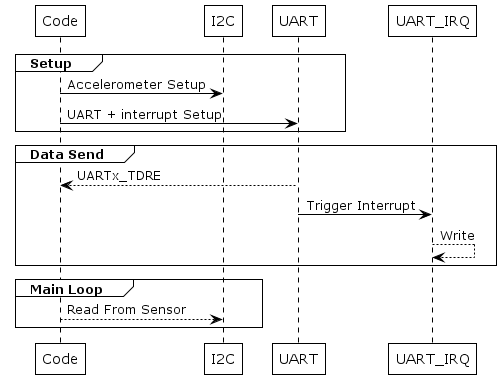

The diagram above was rendered by PlantUML. Its source (embedded in the PNG):
@startuml

!theme plain

participant Code
participant I2C
participant UART
participant UART_IRQ

group Setup
    Code -> I2C : Accelerometer Setup

    Code -> UART : UART + interrupt Setup
end

group Data Send
    UART --> Code : UARTx_TDRE

    UART -> UART_IRQ : Trigger Interrupt

    UART_IRQ --> UART_IRQ : Write
end

group Main Loop

Code --> I2C : Read From Sensor

end

@enduml